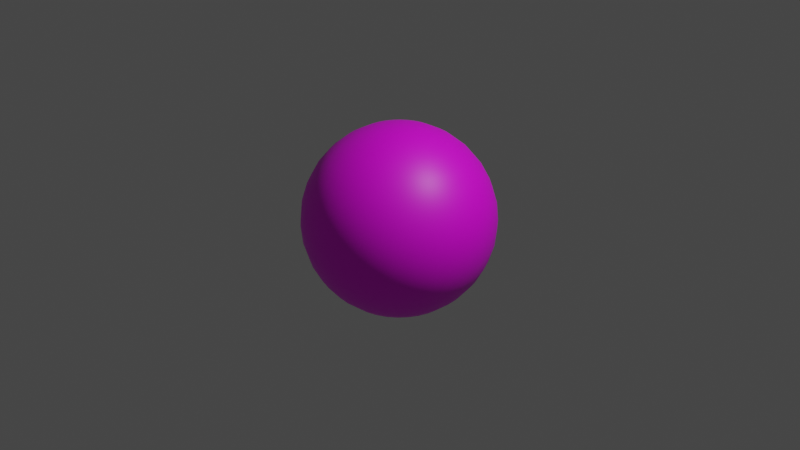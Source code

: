 # Source: PlayerAura.blend  (saved by Blender 3.5.10; exported with 4.5.12 LTS)
import bpy
from mathutils import Matrix  # noqa: F401  (used for matrix-valued properties, if any)

bpy.ops.wm.read_factory_settings(use_empty=True)
scene = bpy.context.scene
scene.name = 'Scene'

# ---- collections
col_collection = bpy.data.collections.new('Collection'); scene.collection.children.link(col_collection)

# ---- images (referenced by path relative to the original .blend; pixels are not part of the script)
import os
ASSET_DIR = os.environ.get("B2B_ASSET_DIR", "")  # directory of the original .blend (textures are referenced by path, not embedded)
HERE = os.path.dirname(os.path.abspath(__file__))  # packed textures are extracted next to this script under _unpacked/

def load_image(name, relpath, width, height, colorspace="sRGB"):
    """Load a texture the original file referenced (path relative to the .blend, or extracted next to this script)."""
    p = next((c for c in (os.path.join(HERE, relpath), os.path.join(ASSET_DIR, relpath)) if relpath and os.path.exists(c)), "")
    if p:
        img = bpy.data.images.load(p, check_existing=True)
        img.name = name
    else:  # same state as the original file: an image datablock whose file is absent (Cycles renders it pink)
        img = bpy.data.images.new(name, width, height)
        img.source = "FILE"
        img.filepath = "//" + (relpath or name)
    img.colorspace_settings.name = colorspace
    return img
img_auratexture = load_image('AuraTexture', 'AuraTexture.png', 1024, 1024, 'sRGB')

# ---- materials (node trees are filled in below, after node groups)
mat_x = bpy.data.materials.new('マテリアル')
mat_x.use_transparent_shadow = False

# ---- material node trees
mat_x.use_nodes = True; mat_x.node_tree.nodes.clear()
_N = mat_x.node_tree.nodes; _L = mat_x.node_tree.links
n0 = _N.new('ShaderNodeBsdfPrincipled'); n0.name = 'プリンシプルBSDF'; n0.location = (10, 300)
n0.distribution = 'GGX'
n0.subsurface_method = 'RANDOM_WALK_SKIN'
n0.inputs[3].default_value = 1.45
n0.inputs[27].default_value = (0.0, 0.0, 0.0, 1.0)
n0.inputs[28].default_value = 1.0
n1 = _N.new('ShaderNodeOutputMaterial'); n1.name = 'マテリアル出力'; n1.location = (300, 300)
n2 = _N.new('ShaderNodeTexImage'); n2.name = '画像テクスチャ'; n2.location = (-280, 275)
n2.image = img_auratexture
_L.new(n0.outputs[0], n1.inputs[0])
_L.new(n2.outputs[0], n0.inputs[0])
n1.is_active_output = True

# ---- world
world_world = bpy.data.worlds.new('World'); scene.world = world_world
world_world.use_nodes = True; world_world.node_tree.nodes.clear()
_N = world_world.node_tree.nodes; _L = world_world.node_tree.links
n0 = _N.new('ShaderNodeOutputWorld'); n0.name = 'World Output'; n0.location = (300, 300)
n1 = _N.new('ShaderNodeBackground'); n1.name = 'Background'; n1.location = (10, 300)
n1.inputs[0].default_value = (0.05088, 0.05088, 0.05088, 1.0)
_L.new(n1.outputs[0], n0.inputs[0])
n0.is_active_output = True
world_world.color = (0.05088, 0.05088, 0.05088)
world_world.use_sun_shadow = False
world_world.sun_shadow_jitter_overblur = 0.0

# ---- cameras
cam_camera = bpy.data.cameras.new('Camera')
cam_camera.clip_end = 100.0
cam_camera.ortho_scale = 7.314

# ---- lights
light_light = bpy.data.lights.new('Light', 'POINT')
light_light.transmission_factor = 0.0
light_light.energy = 1000.0
light_light.shadow_soft_size = 0.1
light_light.shadow_maximum_resolution = 0.006
light_light.use_absolute_resolution = True

# ---- meshes
me_x = bpy.data.meshes.new('球')
me_x.from_pydata([(0.0, 0.5556, 0.8315), (0.0, 0.8315, 0.5556), (0.0, 0.9808, 0.1951), (0.0, 1.0, 0.0), (0.0, 0.9808, -0.1951), (0.0, 0.8315, -0.5556), (0.03806, 0.1913, 0.9808), (0.07466, 0.3753, 0.9239), (0.1084, 0.5449, 0.8315), (0.1379, 0.6935, 0.7071), (0.1622, 0.8155, 0.5556), (0.1802, 0.9061, 0.3827), (0.1913, 0.9619, 0.1951), (0.1951, 0.9808, 0.0), (0.1913, 0.9619, -0.1951), (0.1802, 0.9061, -0.3827), (0.1622, 0.8155, -0.5556), (0.1379, 0.6935, -0.7071), (0.1084, 0.5449, -0.8315), (0.07466, 0.3753, -0.9239), (0.03806, 0.1913, -0.9808), (0.07466, 0.1802, 0.9808), (0.1464, 0.3536, 0.9239), (0.2126, 0.5133, 0.8315), (0.2706, 0.6533, 0.7071), (0.3182, 0.7682, 0.5556), (0.3536, 0.8536, 0.3827), (0.3753, 0.9061, 0.1951), (0.3827, 0.9239, 0.0), (0.3753, 0.9061, -0.1951), (0.3536, 0.8536, -0.3827), (0.3182, 0.7682, -0.5556), (0.2706, 0.6533, -0.7071), (0.2126, 0.5133, -0.8315), (0.1464, 0.3536, -0.9239), (0.07466, 0.1802, -0.9808), (0.1084, 0.1622, 0.9808), (0.2126, 0.3182, 0.9239), (0.3087, 0.4619, 0.8315), (0.3928, 0.5879, 0.7071), (0.4619, 0.6913, 0.5556), (0.5133, 0.7682, 0.3827), (0.5449, 0.8155, 0.1951), (0.5556, 0.8315, 0.0), (0.5449, 0.8155, -0.1951), (0.5133, 0.7682, -0.3827), (0.4619, 0.6913, -0.5556), (0.3928, 0.5879, -0.7071), (0.3087, 0.4619, -0.8315), (0.2126, 0.3182, -0.9239), (0.1084, 0.1622, -0.9808), (0.1379, 0.1379, 0.9808), (0.2706, 0.2706, 0.9239), (0.3928, 0.3928, 0.8315), (0.5, 0.5, 0.7071), (0.5879, 0.5879, 0.5556), (0.6533, 0.6533, 0.3827), (0.6935, 0.6935, 0.1951), (0.7071, 0.7071, 0.0), (0.6935, 0.6935, -0.1951), (0.6533, 0.6533, -0.3827), (0.5879, 0.5879, -0.5556), (0.5, 0.5, -0.7071), (0.3928, 0.3928, -0.8315), (0.2706, 0.2706, -0.9239), (0.1379, 0.1379, -0.9808), (0.1622, 0.1084, 0.9808), (0.3182, 0.2126, 0.9239), (0.4619, 0.3087, 0.8315), (0.5879, 0.3928, 0.7071), (0.6913, 0.4619, 0.5556), (0.7682, 0.5133, 0.3827), (0.8155, 0.5449, 0.1951), (0.8315, 0.5556, 0.0), (0.8155, 0.5449, -0.1951), (0.7682, 0.5133, -0.3827), (0.6913, 0.4619, -0.5556), (0.5879, 0.3928, -0.7071), (0.4619, 0.3087, -0.8315), (0.3182, 0.2126, -0.9239), (0.1622, 0.1084, -0.9808), (0.0, 0.0, 1.0), (0.1802, 0.07466, 0.9808), (0.3536, 0.1464, 0.9239), (0.5133, 0.2126, 0.8315), (0.6533, 0.2706, 0.7071), (0.7682, 0.3182, 0.5556), (0.8536, 0.3536, 0.3827), (0.9061, 0.3753, 0.1951), (0.9239, 0.3827, 0.0), (0.9061, 0.3753, -0.1951), (0.8536, 0.3536, -0.3827), (0.7682, 0.3182, -0.5556), (0.6533, 0.2706, -0.7071), (0.5133, 0.2126, -0.8315), (0.3536, 0.1464, -0.9239), (0.1802, 0.07466, -0.9808), (0.1913, 0.03806, 0.9808), (0.3753, 0.07466, 0.9239), (0.5449, 0.1084, 0.8315), (0.6935, 0.1379, 0.7071), (0.8155, 0.1622, 0.5556), (0.9061, 0.1802, 0.3827), (0.9619, 0.1913, 0.1951), (0.9808, 0.1951, 0.0), (0.9619, 0.1913, -0.1951), (0.9061, 0.1802, -0.3827), (0.8155, 0.1622, -0.5556), (0.6935, 0.1379, -0.7071), (0.5449, 0.1084, -0.8315), (0.3753, 0.07466, -0.9239), (0.1913, 0.03806, -0.9808), (0.1951, -1.118e-08, 0.9808), (0.3827, -2.235e-08, 0.9239), (0.5556, -5.215e-08, 0.8315), (0.7071, 1.49e-08, 0.7071), (0.8315, -8.941e-08, 0.5556), (0.9239, 4.47e-08, 0.3827), (0.9808, -8.941e-08, 0.1951), (1.0, -1.639e-07, 0.0), (0.9808, -8.941e-08, -0.1951), (0.9239, 4.47e-08, -0.3827), (0.8315, -8.941e-08, -0.5556), (0.7071, 1.49e-08, -0.7071), (0.5556, -5.215e-08, -0.8315), (0.3827, -2.235e-08, -0.9239), (0.1951, -1.118e-08, -0.9808), (0.1913, -0.03806, 0.9808), (0.3753, -0.07466, 0.9239), (0.5449, -0.1084, 0.8315), (0.6935, -0.1379, 0.7071), (0.8155, -0.1622, 0.5556), (0.9061, -0.1802, 0.3827), (0.9619, -0.1913, 0.1951), (0.9808, -0.1951, 0.0), (0.9619, -0.1913, -0.1951), (0.9061, -0.1802, -0.3827), (0.8155, -0.1622, -0.5556), (0.6935, -0.1379, -0.7071), (0.5449, -0.1084, -0.8315), (0.3753, -0.07466, -0.9239), (0.1913, -0.03806, -0.9808), (0.1802, -0.07466, 0.9808), (0.3536, -0.1464, 0.9239), (0.5133, -0.2126, 0.8315), (0.6533, -0.2706, 0.7071), (0.7682, -0.3182, 0.5556), (0.8536, -0.3536, 0.3827), (0.9061, -0.3753, 0.1951), (0.9239, -0.3827, 0.0), (0.9061, -0.3753, -0.1951), (0.8536, -0.3536, -0.3827), (0.7682, -0.3182, -0.5556), (0.6533, -0.2706, -0.7071), (0.5133, -0.2126, -0.8315), (0.3536, -0.1464, -0.9239), (0.1802, -0.07466, -0.9808), (0.1622, -0.1084, 0.9808), (0.3182, -0.2126, 0.9239), (0.4619, -0.3087, 0.8315), (0.5879, -0.3928, 0.7071), (0.6913, -0.4619, 0.5556), (0.7682, -0.5133, 0.3827), (0.8155, -0.5449, 0.1951), (0.8315, -0.5556, 0.0), (0.8155, -0.5449, -0.1951), (0.7682, -0.5133, -0.3827), (0.6913, -0.4619, -0.5556), (0.5879, -0.3928, -0.7071), (0.4619, -0.3087, -0.8315), (0.3182, -0.2126, -0.9239), (0.1622, -0.1084, -0.9808), (0.1379, -0.1379, 0.9808), (0.2706, -0.2706, 0.9239), (0.3928, -0.3928, 0.8315), (0.5, -0.5, 0.7071), (0.5879, -0.5879, 0.5556), (0.6533, -0.6533, 0.3827), (0.6935, -0.6935, 0.1951), (0.7071, -0.7071, 0.0), (0.6935, -0.6935, -0.1951), (0.6533, -0.6533, -0.3827), (0.5879, -0.5879, -0.5556), (0.5, -0.5, -0.7071), (0.3928, -0.3928, -0.8315), (0.2706, -0.2706, -0.9239), (0.1379, -0.1379, -0.9808), (0.1084, -0.1622, 0.9808), (0.2126, -0.3182, 0.9239), (0.3087, -0.4619, 0.8315), (0.3928, -0.5879, 0.7071), (0.4619, -0.6913, 0.5556), (0.5133, -0.7682, 0.3827), (0.5449, -0.8155, 0.1951), (0.5556, -0.8315, 0.0), (0.5449, -0.8155, -0.1951), (0.5133, -0.7682, -0.3827), (0.4619, -0.6913, -0.5556), (0.3928, -0.5879, -0.7071), (0.3087, -0.4619, -0.8315), (0.2126, -0.3182, -0.9239), (0.1084, -0.1622, -0.9808), (0.07466, -0.1802, 0.9808), (0.1464, -0.3536, 0.9239), (0.2126, -0.5133, 0.8315), (0.2706, -0.6533, 0.7071), (0.3182, -0.7682, 0.5556), (0.3536, -0.8536, 0.3827), (0.3753, -0.9061, 0.1951), (0.3827, -0.9239, 0.0), (0.3753, -0.9061, -0.1951), (0.3536, -0.8536, -0.3827), (0.3182, -0.7682, -0.5556), (0.2706, -0.6533, -0.7071), (0.2126, -0.5133, -0.8315), (0.1464, -0.3536, -0.9239), (0.07466, -0.1802, -0.9808), (0.03806, -0.1913, 0.9808), (0.07466, -0.3753, 0.9239), (0.1084, -0.5449, 0.8315), (0.1379, -0.6935, 0.7071), (0.1622, -0.8155, 0.5556), (0.1802, -0.9061, 0.3827), (0.1913, -0.9619, 0.1951), (0.1951, -0.9808, 0.0), (0.1913, -0.9619, -0.1951), (0.1802, -0.9061, -0.3827), (0.1622, -0.8155, -0.5556), (0.1379, -0.6935, -0.7071), (0.1084, -0.5449, -0.8315), (0.07466, -0.3753, -0.9239), (0.03806, -0.1913, -0.9808), (-7.451e-09, -0.1951, 0.9808), (-5.215e-08, -0.3827, 0.9239), (-9.686e-08, -0.5556, 0.8315), (-1.49e-08, -0.7071, 0.7071), (-1.043e-07, -0.8315, 0.5556), (2.98e-08, -0.9239, 0.3827), (-1.341e-07, -0.9808, 0.1951), (-3.278e-07, -1.0, 0.0), (-1.341e-07, -0.9808, -0.1951), (2.98e-08, -0.9239, -0.3827), (-1.043e-07, -0.8315, -0.5556), (-1.49e-08, -0.7071, -0.7071), (-9.686e-08, -0.5556, -0.8315), (-5.215e-08, -0.3827, -0.9239), (-7.451e-09, -0.1951, -0.9808), (-0.03806, -0.1913, 0.9808), (-0.07466, -0.3753, 0.9239), (-0.1084, -0.5449, 0.8315), (-0.1379, -0.6935, 0.7071), (-0.1622, -0.8155, 0.5556), (-0.1802, -0.9061, 0.3827), (-0.1913, -0.9619, 0.1951), (-0.1951, -0.9808, 0.0), (-0.1913, -0.9619, -0.1951), (-0.1802, -0.9061, -0.3827), (-0.1622, -0.8155, -0.5556), (-0.1379, -0.6935, -0.7071), (-0.1084, -0.5449, -0.8315), (-0.07466, -0.3753, -0.9239), (-0.03806, -0.1913, -0.9808), (-0.07466, -0.1802, 0.9808), (-0.1464, -0.3536, 0.9239), (-0.2126, -0.5133, 0.8315), (-0.2706, -0.6533, 0.7071), (-0.3182, -0.7682, 0.5556), (-0.3536, -0.8536, 0.3827), (-0.3753, -0.9061, 0.1951), (-0.3827, -0.9239, 0.0), (-0.3753, -0.9061, -0.1951), (-0.3536, -0.8536, -0.3827), (-0.3182, -0.7682, -0.5556), (-0.2706, -0.6533, -0.7071), (-0.2126, -0.5133, -0.8315), (-0.1464, -0.3536, -0.9239), (-0.07466, -0.1802, -0.9808), (-0.1084, -0.1622, 0.9808), (-0.2126, -0.3182, 0.9239), (-0.3087, -0.4619, 0.8315), (-0.3928, -0.5879, 0.7071), (-0.4619, -0.6913, 0.5556), (-0.5133, -0.7682, 0.3827), (-0.5449, -0.8155, 0.1951), (-0.5556, -0.8315, 0.0), (-0.5449, -0.8155, -0.1951), (-0.5133, -0.7682, -0.3827), (-0.4619, -0.6913, -0.5556), (-0.3928, -0.5879, -0.7071), (-0.3087, -0.4619, -0.8315), (-0.2126, -0.3182, -0.9239), (-0.1084, -0.1622, -0.9808), (-0.1379, -0.1379, 0.9808), (-0.2706, -0.2706, 0.9239), (-0.3928, -0.3928, 0.8315), (-0.5, -0.5, 0.7071), (-0.5879, -0.5879, 0.5556), (-0.6533, -0.6533, 0.3827), (-0.6935, -0.6935, 0.1951), (-0.7071, -0.7071, 0.0), (-0.6935, -0.6935, -0.1951), (-0.6533, -0.6533, -0.3827), (-0.5879, -0.5879, -0.5556), (-0.5, -0.5, -0.7071), (-0.3928, -0.3928, -0.8315), (-0.2706, -0.2706, -0.9239), (-0.1379, -0.1379, -0.9808), (0.0, 0.0, -1.0), (-0.1622, -0.1084, 0.9808), (-0.3182, -0.2126, 0.9239), (-0.4619, -0.3087, 0.8315), (-0.5879, -0.3928, 0.7071), (-0.6913, -0.4619, 0.5556), (-0.7682, -0.5133, 0.3827), (-0.8155, -0.5449, 0.1951), (-0.8315, -0.5556, 0.0), (-0.8155, -0.5449, -0.1951), (-0.7682, -0.5133, -0.3827), (-0.6913, -0.4619, -0.5556), (-0.5879, -0.3928, -0.7071), (-0.4619, -0.3087, -0.8315), (-0.3182, -0.2126, -0.9239), (-0.1622, -0.1084, -0.9808), (-0.1802, -0.07466, 0.9808), (-0.3536, -0.1464, 0.9239), (-0.5133, -0.2126, 0.8315), (-0.6533, -0.2706, 0.7071), (-0.7682, -0.3182, 0.5556), (-0.8536, -0.3536, 0.3827), (-0.9061, -0.3753, 0.1951), (-0.9239, -0.3827, 0.0), (-0.9061, -0.3753, -0.1951), (-0.8536, -0.3536, -0.3827), (-0.7682, -0.3182, -0.5556), (-0.6533, -0.2706, -0.7071), (-0.5133, -0.2126, -0.8315), (-0.3536, -0.1464, -0.9239), (-0.1802, -0.07466, -0.9808), (-0.1913, -0.03806, 0.9808), (-0.3753, -0.07466, 0.9239), (-0.5449, -0.1084, 0.8315), (-0.6935, -0.1379, 0.7071), (-0.8155, -0.1622, 0.5556), (-0.9061, -0.1802, 0.3827), (-0.9619, -0.1913, 0.1951), (-0.9808, -0.1951, 0.0), (-0.9619, -0.1913, -0.1951), (-0.9061, -0.1802, -0.3827), (-0.8155, -0.1622, -0.5556), (-0.6935, -0.1379, -0.7071), (-0.5449, -0.1084, -0.8315), (-0.3753, -0.07466, -0.9239), (-0.1913, -0.03806, -0.9808), (-0.1951, 1.863e-08, 0.9808), (-0.3827, 5.215e-08, 0.9239), (-0.5556, 1.49e-07, 0.8315), (-0.7071, 2.98e-08, 0.7071), (-0.8315, 1.639e-07, 0.5556), (-0.9239, 1.49e-08, 0.3827), (-0.9808, 2.682e-07, 0.1951), (-1.0, 4.47e-07, 0.0), (-0.9808, 2.682e-07, -0.1951), (-0.9239, 1.49e-08, -0.3827), (-0.8315, 1.639e-07, -0.5556), (-0.7071, 2.98e-08, -0.7071), (-0.5556, 1.49e-07, -0.8315), (-0.3827, 5.215e-08, -0.9239), (-0.1951, 1.863e-08, -0.9808), (-0.1913, 0.03806, 0.9808), (-0.3753, 0.07466, 0.9239), (-0.5449, 0.1084, 0.8315), (-0.6935, 0.1379, 0.7071), (-0.8155, 0.1622, 0.5556), (-0.9061, 0.1802, 0.3827), (-0.9619, 0.1913, 0.1951), (-0.9808, 0.1951, 0.0), (-0.9619, 0.1913, -0.1951), (-0.9061, 0.1802, -0.3827), (-0.8155, 0.1622, -0.5556), (-0.6935, 0.1379, -0.7071), (-0.5449, 0.1084, -0.8315), (-0.3753, 0.07466, -0.9239), (-0.1913, 0.03806, -0.9808), (-0.1802, 0.07466, 0.9808), (-0.3536, 0.1464, 0.9239), (-0.5133, 0.2126, 0.8315), (-0.6533, 0.2706, 0.7071), (-0.7682, 0.3182, 0.5556), (-0.8536, 0.3536, 0.3827), (-0.9061, 0.3753, 0.1951), (-0.9239, 0.3827, 0.0), (-0.9061, 0.3753, -0.1951), (-0.8536, 0.3536, -0.3827), (-0.7682, 0.3182, -0.5556), (-0.6533, 0.2706, -0.7071), (-0.5133, 0.2126, -0.8315), (-0.3536, 0.1464, -0.9239), (-0.1802, 0.07466, -0.9808), (-0.1622, 0.1084, 0.9808), (-0.3182, 0.2126, 0.9239), (-0.4619, 0.3087, 0.8315), (-0.5879, 0.3928, 0.7071), (-0.6913, 0.4619, 0.5556), (-0.7682, 0.5133, 0.3827), (-0.8155, 0.5449, 0.1951), (-0.8315, 0.5556, 0.0), (-0.8155, 0.5449, -0.1951), (-0.7682, 0.5133, -0.3827), (-0.6913, 0.4619, -0.5556), (-0.5879, 0.3928, -0.7071), (-0.4619, 0.3087, -0.8315), (-0.3182, 0.2126, -0.9239), (-0.1622, 0.1084, -0.9808), (-0.1379, 0.1379, 0.9808), (-0.2706, 0.2706, 0.9239), (-0.3928, 0.3928, 0.8315), (-0.5, 0.5, 0.7071), (-0.5879, 0.5879, 0.5556), (-0.6533, 0.6533, 0.3827), (-0.6935, 0.6935, 0.1951), (-0.7071, 0.7071, 0.0), (-0.6935, 0.6935, -0.1951), (-0.6533, 0.6533, -0.3827), (-0.5879, 0.5879, -0.5556), (-0.5, 0.5, -0.7071), (-0.3928, 0.3928, -0.8315), (-0.2706, 0.2706, -0.9239), (-0.1379, 0.1379, -0.9808), (-0.1084, 0.1622, 0.9808), (-0.2126, 0.3182, 0.9239), (-0.3087, 0.4619, 0.8315), (-0.3928, 0.5879, 0.7071), (-0.4619, 0.6913, 0.5556), (-0.5133, 0.7682, 0.3827), (-0.5449, 0.8155, 0.1951), (-0.5556, 0.8315, 0.0), (-0.5449, 0.8155, -0.1951), (-0.5133, 0.7682, -0.3827), (-0.4619, 0.6913, -0.5556), (-0.3928, 0.5879, -0.7071), (-0.3087, 0.4619, -0.8315), (-0.2126, 0.3182, -0.9239), (-0.1084, 0.1622, -0.9808), (-0.07466, 0.1802, 0.9808), (-0.1464, 0.3536, 0.9239), (-0.2126, 0.5133, 0.8315), (-0.2706, 0.6533, 0.7071), (-0.3182, 0.7682, 0.5556), (-0.3536, 0.8536, 0.3827), (-0.3753, 0.9061, 0.1951), (-0.3827, 0.9239, 0.0), (-0.3753, 0.9061, -0.1951), (-0.3536, 0.8536, -0.3827), (-0.3182, 0.7682, -0.5556), (-0.2706, 0.6533, -0.7071), (-0.2126, 0.5133, -0.8315), (-0.1464, 0.3536, -0.9239), (-0.07466, 0.1802, -0.9808), (-0.03806, 0.1913, 0.9808), (-0.07466, 0.3753, 0.9239), (-0.1084, 0.5449, 0.8315), (-0.1379, 0.6935, 0.7071), (-0.1622, 0.8155, 0.5556), (-0.1802, 0.9061, 0.3827), (-0.1913, 0.9619, 0.1951), (-0.1951, 0.9808, 0.0), (-0.1913, 0.9619, -0.1951), (-0.1802, 0.9061, -0.3827), (-0.1622, 0.8155, -0.5556), (-0.1379, 0.6935, -0.7071), (-0.1084, 0.5449, -0.8315), (-0.07466, 0.3753, -0.9239), (-0.03806, 0.1913, -0.9808), (1.49e-08, 0.1951, 0.9808), (6.706e-08, 0.3827, 0.9239), (8.941e-08, 0.7071, 0.7071), (5.96e-08, 0.9239, 0.3827), (5.96e-08, 0.9239, -0.3827), (8.941e-08, 0.7071, -0.7071), (2.161e-07, 0.5556, -0.8315), (6.706e-08, 0.3827, -0.9239), (1.49e-08, 0.1951, -0.9808)], [], [(481, 480, 19, 20), (3, 2, 12, 13), (473, 81, 6), (307, 481, 20), (4, 3, 13, 14), (474, 473, 6, 7), (477, 4, 14, 15), (0, 474, 7, 8), (5, 477, 15, 16), (475, 0, 8, 9), (478, 5, 16, 17), (1, 475, 9, 10), (479, 478, 17, 18), (476, 1, 10, 11), (480, 479, 18, 19), (2, 476, 11, 12), (19, 18, 33, 34), (12, 11, 26, 27), (20, 19, 34, 35), (13, 12, 27, 28), (6, 81, 21), (307, 20, 35), (14, 13, 28, 29), (7, 6, 21, 22), (15, 14, 29, 30), (8, 7, 22, 23), (16, 15, 30, 31), (9, 8, 23, 24), (17, 16, 31, 32), (10, 9, 24, 25), (18, 17, 32, 33), (11, 10, 25, 26), (23, 22, 37, 38), (31, 30, 45, 46), (24, 23, 38, 39), (32, 31, 46, 47), (25, 24, 39, 40), (33, 32, 47, 48), (26, 25, 40, 41), (34, 33, 48, 49), (27, 26, 41, 42), (35, 34, 49, 50), (28, 27, 42, 43), (21, 81, 36), (307, 35, 50), (29, 28, 43, 44), (22, 21, 36, 37), (30, 29, 44, 45), (42, 41, 56, 57), (50, 49, 64, 65), (43, 42, 57, 58), (36, 81, 51), (307, 50, 65), (44, 43, 58, 59), (37, 36, 51, 52), (45, 44, 59, 60), (38, 37, 52, 53), (46, 45, 60, 61), (39, 38, 53, 54), (47, 46, 61, 62), (40, 39, 54, 55), (48, 47, 62, 63), (41, 40, 55, 56), (49, 48, 63, 64), (61, 60, 75, 76), (54, 53, 68, 69), (62, 61, 76, 77), (55, 54, 69, 70), (63, 62, 77, 78), (56, 55, 70, 71), (64, 63, 78, 79), (57, 56, 71, 72), (65, 64, 79, 80), (58, 57, 72, 73), (51, 81, 66), (307, 65, 80), (59, 58, 73, 74), (52, 51, 66, 67), (60, 59, 74, 75), (53, 52, 67, 68), (80, 79, 95, 96), (73, 72, 88, 89), (66, 81, 82), (307, 80, 96), (74, 73, 89, 90), (67, 66, 82, 83), (75, 74, 90, 91), (68, 67, 83, 84), (76, 75, 91, 92), (69, 68, 84, 85), (77, 76, 92, 93), (70, 69, 85, 86), (78, 77, 93, 94), (71, 70, 86, 87), (79, 78, 94, 95), (72, 71, 87, 88), (93, 92, 107, 108), (86, 85, 100, 101), (94, 93, 108, 109), (87, 86, 101, 102), (95, 94, 109, 110), (88, 87, 102, 103), (96, 95, 110, 111), (89, 88, 103, 104), (82, 81, 97), (307, 96, 111), (90, 89, 104, 105), (83, 82, 97, 98), (91, 90, 105, 106), (84, 83, 98, 99), (92, 91, 106, 107), (85, 84, 99, 100), (97, 81, 112), (307, 111, 126), (105, 104, 119, 120), (98, 97, 112, 113), (106, 105, 120, 121), (99, 98, 113, 114), (107, 106, 121, 122), (100, 99, 114, 115), (108, 107, 122, 123), (101, 100, 115, 116), (109, 108, 123, 124), (102, 101, 116, 117), (110, 109, 124, 125), (103, 102, 117, 118), (111, 110, 125, 126), (104, 103, 118, 119), (116, 115, 130, 131), (124, 123, 138, 139), (117, 116, 131, 132), (125, 124, 139, 140), (118, 117, 132, 133), (126, 125, 140, 141), (119, 118, 133, 134), (112, 81, 127), (307, 126, 141), (120, 119, 134, 135), (113, 112, 127, 128), (121, 120, 135, 136), (114, 113, 128, 129), (122, 121, 136, 137), (115, 114, 129, 130), (123, 122, 137, 138), (135, 134, 149, 150), (128, 127, 142, 143), (136, 135, 150, 151), (129, 128, 143, 144), (137, 136, 151, 152), (130, 129, 144, 145), (138, 137, 152, 153), (131, 130, 145, 146), (139, 138, 153, 154), (132, 131, 146, 147), (140, 139, 154, 155), (133, 132, 147, 148), (141, 140, 155, 156), (134, 133, 148, 149), (127, 81, 142), (307, 141, 156), (154, 153, 168, 169), (147, 146, 161, 162), (155, 154, 169, 170), (148, 147, 162, 163), (156, 155, 170, 171), (149, 148, 163, 164), (142, 81, 157), (307, 156, 171), (150, 149, 164, 165), (143, 142, 157, 158), (151, 150, 165, 166), (144, 143, 158, 159), (152, 151, 166, 167), (145, 144, 159, 160), (153, 152, 167, 168), (146, 145, 160, 161), (158, 157, 172, 173), (166, 165, 180, 181), (159, 158, 173, 174), (167, 166, 181, 182), (160, 159, 174, 175), (168, 167, 182, 183), (161, 160, 175, 176), (169, 168, 183, 184), (162, 161, 176, 177), (170, 169, 184, 185), (163, 162, 177, 178), (171, 170, 185, 186), (164, 163, 178, 179), (157, 81, 172), (307, 171, 186), (165, 164, 179, 180), (177, 176, 191, 192), (185, 184, 199, 200), (178, 177, 192, 193), (186, 185, 200, 201), (179, 178, 193, 194), (172, 81, 187), (307, 186, 201), (180, 179, 194, 195), (173, 172, 187, 188), (181, 180, 195, 196), (174, 173, 188, 189), (182, 181, 196, 197), (175, 174, 189, 190), (183, 182, 197, 198), (176, 175, 190, 191), (184, 183, 198, 199), (196, 195, 210, 211), (189, 188, 203, 204), (197, 196, 211, 212), (190, 189, 204, 205), (198, 197, 212, 213), (191, 190, 205, 206), (199, 198, 213, 214), (192, 191, 206, 207), (200, 199, 214, 215), (193, 192, 207, 208), (201, 200, 215, 216), (194, 193, 208, 209), (187, 81, 202), (307, 201, 216), (195, 194, 209, 210), (188, 187, 202, 203), (215, 214, 229, 230), (208, 207, 222, 223), (216, 215, 230, 231), (209, 208, 223, 224), (202, 81, 217), (307, 216, 231), (210, 209, 224, 225), (203, 202, 217, 218), (211, 210, 225, 226), (204, 203, 218, 219), (212, 211, 226, 227), (205, 204, 219, 220), (213, 212, 227, 228), (206, 205, 220, 221), (214, 213, 228, 229), (207, 206, 221, 222), (227, 226, 241, 242), (220, 219, 234, 235), (228, 227, 242, 243), (221, 220, 235, 236), (229, 228, 243, 244), (222, 221, 236, 237), (230, 229, 244, 245), (223, 222, 237, 238), (231, 230, 245, 246), (224, 223, 238, 239), (217, 81, 232), (307, 231, 246), (225, 224, 239, 240), (218, 217, 232, 233), (226, 225, 240, 241), (219, 218, 233, 234), (246, 245, 260, 261), (239, 238, 253, 254), (232, 81, 247), (307, 246, 261), (240, 239, 254, 255), (233, 232, 247, 248), (241, 240, 255, 256), (234, 233, 248, 249), (242, 241, 256, 257), (235, 234, 249, 250), (243, 242, 257, 258), (236, 235, 250, 251), (244, 243, 258, 259), (237, 236, 251, 252), (245, 244, 259, 260), (238, 237, 252, 253), (250, 249, 264, 265), (258, 257, 272, 273), (251, 250, 265, 266), (259, 258, 273, 274), (252, 251, 266, 267), (260, 259, 274, 275), (253, 252, 267, 268), (261, 260, 275, 276), (254, 253, 268, 269), (247, 81, 262), (307, 261, 276), (255, 254, 269, 270), (248, 247, 262, 263), (256, 255, 270, 271), (249, 248, 263, 264), (257, 256, 271, 272), (269, 268, 283, 284), (262, 81, 277), (307, 276, 291), (270, 269, 284, 285), (263, 262, 277, 278), (271, 270, 285, 286), (264, 263, 278, 279), (272, 271, 286, 287), (265, 264, 279, 280), (273, 272, 287, 288), (266, 265, 280, 281), (274, 273, 288, 289), (267, 266, 281, 282), (275, 274, 289, 290), (268, 267, 282, 283), (276, 275, 290, 291), (288, 287, 302, 303), (281, 280, 295, 296), (289, 288, 303, 304), (282, 281, 296, 297), (290, 289, 304, 305), (283, 282, 297, 298), (291, 290, 305, 306), (284, 283, 298, 299), (277, 81, 292), (307, 291, 306), (285, 284, 299, 300), (278, 277, 292, 293), (286, 285, 300, 301), (279, 278, 293, 294), (287, 286, 301, 302), (280, 279, 294, 295), (292, 81, 308), (307, 306, 322), (300, 299, 315, 316), (293, 292, 308, 309), (301, 300, 316, 317), (294, 293, 309, 310), (302, 301, 317, 318), (295, 294, 310, 311), (303, 302, 318, 319), (296, 295, 311, 312), (304, 303, 319, 320), (297, 296, 312, 313), (305, 304, 320, 321), (298, 297, 313, 314), (306, 305, 321, 322), (299, 298, 314, 315), (312, 311, 326, 327), (320, 319, 334, 335), (313, 312, 327, 328), (321, 320, 335, 336), (314, 313, 328, 329), (322, 321, 336, 337), (315, 314, 329, 330), (308, 81, 323), (307, 322, 337), (316, 315, 330, 331), (309, 308, 323, 324), (317, 316, 331, 332), (310, 309, 324, 325), (318, 317, 332, 333), (311, 310, 325, 326), (319, 318, 333, 334), (331, 330, 345, 346), (324, 323, 338, 339), (332, 331, 346, 347), (325, 324, 339, 340), (333, 332, 347, 348), (326, 325, 340, 341), (334, 333, 348, 349), (327, 326, 341, 342), (335, 334, 349, 350), (328, 327, 342, 343), (336, 335, 350, 351), (329, 328, 343, 344), (337, 336, 351, 352), (330, 329, 344, 345), (323, 81, 338), (307, 337, 352), (350, 349, 364, 365), (343, 342, 357, 358), (351, 350, 365, 366), (344, 343, 358, 359), (352, 351, 366, 367), (345, 344, 359, 360), (338, 81, 353), (307, 352, 367), (346, 345, 360, 361), (339, 338, 353, 354), (347, 346, 361, 362), (340, 339, 354, 355), (348, 347, 362, 363), (341, 340, 355, 356), (349, 348, 363, 364), (342, 341, 356, 357), (362, 361, 376, 377), (355, 354, 369, 370), (363, 362, 377, 378), (356, 355, 370, 371), (364, 363, 378, 379), (357, 356, 371, 372), (365, 364, 379, 380), (358, 357, 372, 373), (366, 365, 380, 381), (359, 358, 373, 374), (367, 366, 381, 382), (360, 359, 374, 375), (353, 81, 368), (307, 367, 382), (361, 360, 375, 376), (354, 353, 368, 369), (381, 380, 395, 396), (374, 373, 388, 389), (382, 381, 396, 397), (375, 374, 389, 390), (368, 81, 383), (307, 382, 397), (376, 375, 390, 391), (369, 368, 383, 384), (377, 376, 391, 392), (370, 369, 384, 385), (378, 377, 392, 393), (371, 370, 385, 386), (379, 378, 393, 394), (372, 371, 386, 387), (380, 379, 394, 395), (373, 372, 387, 388), (385, 384, 399, 400), (393, 392, 407, 408), (386, 385, 400, 401), (394, 393, 408, 409), (387, 386, 401, 402), (395, 394, 409, 410), (388, 387, 402, 403), (396, 395, 410, 411), (389, 388, 403, 404), (397, 396, 411, 412), (390, 389, 404, 405), (383, 81, 398), (307, 397, 412), (391, 390, 405, 406), (384, 383, 398, 399), (392, 391, 406, 407), (404, 403, 418, 419), (412, 411, 426, 427), (405, 404, 419, 420), (398, 81, 413), (307, 412, 427), (406, 405, 420, 421), (399, 398, 413, 414), (407, 406, 421, 422), (400, 399, 414, 415), (408, 407, 422, 423), (401, 400, 415, 416), (409, 408, 423, 424), (402, 401, 416, 417), (410, 409, 424, 425), (403, 402, 417, 418), (411, 410, 425, 426), (423, 422, 437, 438), (416, 415, 430, 431), (424, 423, 438, 439), (417, 416, 431, 432), (425, 424, 439, 440), (418, 417, 432, 433), (426, 425, 440, 441), (419, 418, 433, 434), (427, 426, 441, 442), (420, 419, 434, 435), (413, 81, 428), (307, 427, 442), (421, 420, 435, 436), (414, 413, 428, 429), (422, 421, 436, 437), (415, 414, 429, 430), (442, 441, 456, 457), (435, 434, 449, 450), (428, 81, 443), (307, 442, 457), (436, 435, 450, 451), (429, 428, 443, 444), (437, 436, 451, 452), (430, 429, 444, 445), (438, 437, 452, 453), (431, 430, 445, 446), (439, 438, 453, 454), (432, 431, 446, 447), (440, 439, 454, 455), (433, 432, 447, 448), (441, 440, 455, 456), (434, 433, 448, 449), (446, 445, 460, 461), (454, 453, 468, 469), (447, 446, 461, 462), (455, 454, 469, 470), (448, 447, 462, 463), (456, 455, 470, 471), (449, 448, 463, 464), (457, 456, 471, 472), (450, 449, 464, 465), (443, 81, 458), (307, 457, 472), (451, 450, 465, 466), (444, 443, 458, 459), (452, 451, 466, 467), (445, 444, 459, 460), (453, 452, 467, 468), (465, 464, 2, 3), (458, 81, 473), (307, 472, 481), (466, 465, 3, 4), (459, 458, 473, 474), (467, 466, 4, 477), (460, 459, 474, 0), (468, 467, 477, 5), (461, 460, 0, 475), (469, 468, 5, 478), (462, 461, 475, 1), (470, 469, 478, 479), (463, 462, 1, 476), (471, 470, 479, 480), (464, 463, 476, 2), (472, 471, 480, 481)])
me_x.polygons.foreach_set('use_smooth', [True] * 512)
_uv = me_x.uv_layers.new(name='UVマップ')
_uv.uv.foreach_set('vector', [0.4784, 0.5788, 0.4408, 0.5945, 0.4343, 0.5793, 0.475, 0.5711, 0.5921, 0.1986, 0.59, 0.2422, 0.5472, 0.2422, 0.5485, 0.1986, 0.2317, 0.4868, 0.2243, 0.5304, 0.2234, 0.486, 0.5174, 0.5599, 0.4784, 0.5788, 0.475, 0.5711, 0.5918, 0.1541, 0.5921, 0.1986, 0.5485, 0.1986, 0.5489, 0.1541, 0.2365, 0.4447, 0.2317, 0.4868, 0.2234, 0.486, 0.2202, 0.443, 0.5889, 0.1104, 0.5918, 0.1541, 0.5489, 0.1541, 0.5486, 0.1104, 0.2384, 0.4056, 0.2365, 0.4447, 0.2202, 0.443, 0.2148, 0.4032, 0.5836, 0.06924, 0.5889, 0.1104, 0.5486, 0.1104, 0.5473, 0.06924, 0.2373, 0.3711, 0.2384, 0.4056, 0.2148, 0.4032, 0.2072, 0.368, 0.5762, 0.03212, 0.5836, 0.06924, 0.5473, 0.06924, 0.5453, 0.03212, 0.5786, 0.3201, 0.5697, 0.3514, 0.5389, 0.3514, 0.5423, 0.3201, 0.5668, 0.0004988, 0.5762, 0.03212, 0.5453, 0.03212, 0.5426, 0.0004988, 0.5854, 0.2833, 0.5786, 0.3201, 0.5423, 0.3201, 0.5451, 0.2833, 0.4408, 0.5945, 0.4062, 0.6064, 0.3967, 0.5845, 0.4343, 0.5793, 0.59, 0.2422, 0.5854, 0.2833, 0.5451, 0.2833, 0.5472, 0.2422, 0.4343, 0.5793, 0.3967, 0.5845, 0.3919, 0.5612, 0.431, 0.5633, 0.5472, 0.2422, 0.5451, 0.2833, 0.504, 0.2824, 0.5035, 0.2413, 0.475, 0.5711, 0.4343, 0.5793, 0.431, 0.5633, 0.4733, 0.5629, 0.5485, 0.1986, 0.5472, 0.2422, 0.5035, 0.2413, 0.504, 0.1977, 0.2234, 0.486, 0.2243, 0.5304, 0.2151, 0.4868, 0.5174, 0.5599, 0.475, 0.5711, 0.4733, 0.5629, 0.5489, 0.1541, 0.5485, 0.1986, 0.504, 0.1977, 0.5053, 0.1532, 0.2202, 0.443, 0.2234, 0.486, 0.2151, 0.4868, 0.2039, 0.4447, 0.5486, 0.1104, 0.5489, 0.1541, 0.5053, 0.1532, 0.5075, 0.1096, 0.2148, 0.4032, 0.2202, 0.443, 0.2039, 0.4447, 0.1911, 0.4056, 0.5473, 0.06924, 0.5486, 0.1104, 0.5075, 0.1096, 0.5103, 0.06849, 0.2072, 0.368, 0.2148, 0.4032, 0.1911, 0.4056, 0.1771, 0.3711, 0.5453, 0.03212, 0.5473, 0.06924, 0.5103, 0.06849, 0.5139, 0.03148, 0.5423, 0.3201, 0.5389, 0.3514, 0.5074, 0.3508, 0.5053, 0.3194, 0.5426, 0.0004988, 0.5453, 0.03212, 0.5139, 0.03148, 0.5179, 1.353e-08, 0.5451, 0.2833, 0.5423, 0.3201, 0.5053, 0.3194, 0.504, 0.2824, 0.1911, 0.4056, 0.2039, 0.4447, 0.1882, 0.4496, 0.1683, 0.4128, 0.5103, 0.06849, 0.5075, 0.1096, 0.4672, 0.108, 0.4741, 0.06703, 0.1771, 0.3711, 0.1911, 0.4056, 0.1683, 0.4128, 0.1481, 0.3802, 0.5139, 0.03148, 0.5103, 0.06849, 0.4741, 0.06703, 0.483, 0.03024, 0.5053, 0.3194, 0.5074, 0.3508, 0.4766, 0.3496, 0.469, 0.3179, 0.3919, 0.5612, 0.3577, 0.5566, 0.3577, 0.5263, 0.3919, 0.5374, 0.504, 0.2824, 0.5053, 0.3194, 0.469, 0.3179, 0.4637, 0.2808, 0.431, 0.5633, 0.3919, 0.5612, 0.3919, 0.5374, 0.431, 0.5469, 0.5035, 0.2413, 0.504, 0.2824, 0.4637, 0.2808, 0.4607, 0.2396, 0.4733, 0.5629, 0.431, 0.5633, 0.431, 0.5469, 0.4733, 0.5545, 0.504, 0.1977, 0.5035, 0.2413, 0.4607, 0.2396, 0.4604, 0.196, 0.2151, 0.4868, 0.2243, 0.5304, 0.2071, 0.4893, 0.5174, 0.5599, 0.4733, 0.5629, 0.4733, 0.5545, 0.5053, 0.1532, 0.504, 0.1977, 0.4604, 0.196, 0.4625, 0.1515, 0.2039, 0.4447, 0.2151, 0.4868, 0.2071, 0.4893, 0.1882, 0.4496, 0.5075, 0.1096, 0.5053, 0.1532, 0.4625, 0.1515, 0.4672, 0.108, 0.4607, 0.2396, 0.4637, 0.2808, 0.4257, 0.2784, 0.4205, 0.2371, 0.4733, 0.5545, 0.431, 0.5469, 0.4343, 0.5309, 0.475, 0.5464, 0.4604, 0.196, 0.4607, 0.2396, 0.4205, 0.2371, 0.4193, 0.1934, 0.2071, 0.4893, 0.2243, 0.5304, 0.1997, 0.4934, 0.5174, 0.5599, 0.4733, 0.5545, 0.475, 0.5464, 0.4625, 0.1515, 0.4604, 0.196, 0.4193, 0.1934, 0.4222, 0.149, 0.1882, 0.4496, 0.2071, 0.4893, 0.1997, 0.4934, 0.1737, 0.4576, 0.4672, 0.108, 0.4625, 0.1515, 0.4222, 0.149, 0.4292, 0.1056, 0.1683, 0.4128, 0.1882, 0.4496, 0.1737, 0.4576, 0.1472, 0.4244, 0.4741, 0.06703, 0.4672, 0.108, 0.4292, 0.1056, 0.4399, 0.0649, 0.1481, 0.3802, 0.1683, 0.4128, 0.1472, 0.4244, 0.1213, 0.395, 0.483, 0.03024, 0.4741, 0.06703, 0.4399, 0.0649, 0.454, 0.02843, 0.1284, 0.3531, 0.1481, 0.3802, 0.1213, 0.395, 0.09692, 0.3705, 0.3919, 0.5374, 0.3577, 0.5263, 0.3638, 0.4967, 0.3967, 0.5141, 0.4637, 0.2808, 0.469, 0.3179, 0.4349, 0.3158, 0.4257, 0.2784, 0.431, 0.5469, 0.3919, 0.5374, 0.3967, 0.5141, 0.4343, 0.5309, 0.4399, 0.0649, 0.4292, 0.1056, 0.3951, 0.1026, 0.4092, 0.0622, 0.1213, 0.395, 0.1472, 0.4244, 0.1287, 0.4401, 0.09777, 0.4149, 0.454, 0.02843, 0.4399, 0.0649, 0.4092, 0.0622, 0.4278, 0.02613, 0.09692, 0.3705, 0.1213, 0.395, 0.09777, 0.4149, 0.06924, 0.394, 0.3967, 0.5141, 0.3638, 0.4967, 0.3758, 0.4688, 0.4062, 0.4922, 0.4257, 0.2784, 0.4349, 0.3158, 0.4041, 0.3131, 0.3916, 0.2754, 0.4343, 0.5309, 0.3967, 0.5141, 0.4062, 0.4922, 0.4408, 0.5158, 0.4205, 0.2371, 0.4257, 0.2784, 0.3916, 0.2754, 0.3842, 0.2339, 0.475, 0.5464, 0.4343, 0.5309, 0.4408, 0.5158, 0.4784, 0.5387, 0.4193, 0.1934, 0.4205, 0.2371, 0.3842, 0.2339, 0.3823, 0.1902, 0.1997, 0.4934, 0.2243, 0.5304, 0.1932, 0.4989, 0.5174, 0.5599, 0.475, 0.5464, 0.4784, 0.5387, 0.4222, 0.149, 0.4193, 0.1934, 0.3823, 0.1902, 0.386, 0.1458, 0.1737, 0.4576, 0.1997, 0.4934, 0.1932, 0.4989, 0.161, 0.4684, 0.4292, 0.1056, 0.4222, 0.149, 0.386, 0.1458, 0.3951, 0.1026, 0.1472, 0.4244, 0.1737, 0.4576, 0.161, 0.4684, 0.1287, 0.4401, 0.4784, 0.5387, 0.4408, 0.5158, 0.4503, 0.5022, 0.4832, 0.5317, 0.3823, 0.1902, 0.3842, 0.2339, 0.3534, 0.2302, 0.3509, 0.1863, 0.1932, 0.4989, 0.2243, 0.5304, 0.1879, 0.5056, 0.5174, 0.5599, 0.4784, 0.5387, 0.4832, 0.5317, 0.386, 0.1458, 0.3823, 0.1902, 0.3509, 0.1863, 0.3552, 0.1421, 0.161, 0.4684, 0.1932, 0.4989, 0.1879, 0.5056, 0.1505, 0.4816, 0.3951, 0.1026, 0.386, 0.1458, 0.3552, 0.1421, 0.3661, 0.09908, 0.1287, 0.4401, 0.161, 0.4684, 0.1505, 0.4816, 0.1135, 0.4592, 0.4092, 0.0622, 0.3951, 0.1026, 0.3661, 0.09908, 0.3831, 0.05902, 0.09777, 0.4149, 0.1287, 0.4401, 0.1135, 0.4592, 0.07838, 0.4392, 0.3758, 0.4688, 0.3509, 0.4464, 0.3715, 0.4169, 0.3933, 0.4436, 0.06924, 0.394, 0.09777, 0.4149, 0.07838, 0.4392, 0.04644, 0.4226, 0.4062, 0.4922, 0.3758, 0.4688, 0.3933, 0.4436, 0.4199, 0.4724, 0.04426, 0.378, 0.06924, 0.394, 0.04644, 0.4226, 0.01893, 0.4098, 0.4408, 0.5158, 0.4062, 0.4922, 0.4199, 0.4724, 0.4503, 0.5022, 0.3842, 0.2339, 0.3916, 0.2754, 0.3626, 0.2719, 0.3534, 0.2302, 0.3933, 0.4436, 0.3715, 0.4169, 0.3977, 0.3917, 0.4156, 0.4222, 0.04644, 0.4226, 0.07838, 0.4392, 0.0639, 0.467, 0.02941, 0.4552, 0.4199, 0.4724, 0.3933, 0.4436, 0.4156, 0.4222, 0.4374, 0.4556, 0.01893, 0.4098, 0.04644, 0.4226, 0.02941, 0.4552, 0.0, 0.446, 0.4503, 0.5022, 0.4199, 0.4724, 0.4374, 0.4556, 0.4623, 0.4906, 0.878, 0.003815, 0.9211, 0.01423, 0.9178, 0.04327, 0.8746, 0.03464, 0.4832, 0.5317, 0.4503, 0.5022, 0.4623, 0.4906, 0.4893, 0.5258, 0.8337, 0.0, 0.878, 0.003815, 0.8746, 0.03464, 0.8302, 0.03143, 0.1879, 0.5056, 0.2243, 0.5304, 0.1839, 0.5133, 0.5174, 0.5599, 0.4832, 0.5317, 0.4893, 0.5258, 0.7899, 0.002934, 0.8337, 0.0, 0.8302, 0.03143, 0.7864, 0.03376, 0.1505, 0.4816, 0.1879, 0.5056, 0.1839, 0.5133, 0.1427, 0.4966, 0.7482, 0.0125, 0.7899, 0.002934, 0.7864, 0.03376, 0.745, 0.04155, 0.1135, 0.4592, 0.1505, 0.4816, 0.1427, 0.4966, 0.1021, 0.481, 0.3715, 0.4169, 0.3553, 0.3932, 0.3844, 0.3652, 0.3977, 0.3917, 0.07838, 0.4392, 0.1135, 0.4592, 0.1021, 0.481, 0.0639, 0.467, 0.1839, 0.5133, 0.2243, 0.5304, 0.1814, 0.5216, 0.5174, 0.5599, 0.4893, 0.5258, 0.4965, 0.5212, 0.7864, 0.03376, 0.8302, 0.03143, 0.8273, 0.06841, 0.7836, 0.07003, 0.1427, 0.4966, 0.1839, 0.5133, 0.1814, 0.5216, 0.1378, 0.5129, 0.745, 0.04155, 0.7864, 0.03376, 0.7836, 0.07003, 0.7423, 0.07571, 0.1021, 0.481, 0.1427, 0.4966, 0.1378, 0.5129, 0.09504, 0.5046, 0.7075, 0.05448, 0.745, 0.04155, 0.7423, 0.07571, 0.7051, 0.08522, 0.0639, 0.467, 0.1021, 0.481, 0.09504, 0.5046, 0.05487, 0.4971, 0.4156, 0.4222, 0.3977, 0.3917, 0.4284, 0.372, 0.4417, 0.4055, 0.02941, 0.4552, 0.0639, 0.467, 0.05487, 0.4971, 0.01879, 0.4906, 0.4374, 0.4556, 0.4156, 0.4222, 0.4417, 0.4055, 0.458, 0.4424, 0.9178, 0.04327, 0.9584, 0.05699, 0.956, 0.08773, 0.9152, 0.07743, 0.4623, 0.4906, 0.4374, 0.4556, 0.458, 0.4424, 0.4765, 0.4815, 0.8746, 0.03464, 0.9178, 0.04327, 0.9152, 0.07743, 0.8717, 0.07091, 0.4893, 0.5258, 0.4623, 0.4906, 0.4765, 0.4815, 0.4965, 0.5212, 0.8302, 0.03143, 0.8746, 0.03464, 0.8717, 0.07091, 0.8273, 0.06841, 0.01879, 0.4906, 0.05487, 0.4971, 0.05164, 0.5284, 0.015, 0.5274, 0.458, 0.4424, 0.4417, 0.4055, 0.4708, 0.3939, 0.4808, 0.4334, 0.9152, 0.07743, 0.956, 0.08773, 0.9542, 0.1219, 0.9132, 0.1154, 0.4765, 0.4815, 0.458, 0.4424, 0.4808, 0.4334, 0.4922, 0.4753, 0.8717, 0.07091, 0.9152, 0.07743, 0.9132, 0.1154, 0.8696, 0.1112, 0.4965, 0.5212, 0.4765, 0.4815, 0.4922, 0.4753, 0.5046, 0.518, 0.8273, 0.06841, 0.8717, 0.07091, 0.8696, 0.1112, 0.8252, 0.1095, 0.1814, 0.5216, 0.2243, 0.5304, 0.1805, 0.5302, 0.5174, 0.5599, 0.4965, 0.5212, 0.5046, 0.518, 0.7836, 0.07003, 0.8273, 0.06841, 0.8252, 0.1095, 0.7815, 0.1103, 0.1378, 0.5129, 0.1814, 0.5216, 0.1805, 0.5302, 0.136, 0.5298, 0.7423, 0.07571, 0.7836, 0.07003, 0.7815, 0.1103, 0.7404, 0.1137, 0.09504, 0.5046, 0.1378, 0.5129, 0.136, 0.5298, 0.0925, 0.5292, 0.7051, 0.08522, 0.7423, 0.07571, 0.7404, 0.1137, 0.7033, 0.1194, 0.05487, 0.4971, 0.09504, 0.5046, 0.0925, 0.5292, 0.05164, 0.5284, 0.4417, 0.4055, 0.4284, 0.372, 0.4626, 0.3584, 0.4708, 0.3939, 0.7815, 0.1103, 0.8252, 0.1095, 0.8238, 0.1531, 0.7802, 0.1531, 0.136, 0.5298, 0.1805, 0.5302, 0.1813, 0.5388, 0.1375, 0.5468, 0.7404, 0.1137, 0.7815, 0.1103, 0.7802, 0.1531, 0.7392, 0.154, 0.0925, 0.5292, 0.136, 0.5298, 0.1375, 0.5468, 0.09463, 0.5538, 0.7033, 0.1194, 0.7404, 0.1137, 0.7392, 0.154, 0.7022, 0.1557, 0.05164, 0.5284, 0.0925, 0.5292, 0.09463, 0.5538, 0.05434, 0.5597, 0.4708, 0.3939, 0.4626, 0.3584, 0.4989, 0.3514, 0.5017, 0.388, 0.9542, 0.1219, 0.9911, 0.1305, 0.9902, 0.1613, 0.9531, 0.1582, 0.4808, 0.4334, 0.4708, 0.3939, 0.5017, 0.388, 0.505, 0.4287, 0.9132, 0.1154, 0.9542, 0.1219, 0.9531, 0.1582, 0.912, 0.1557, 0.4922, 0.4753, 0.4808, 0.4334, 0.505, 0.4287, 0.5089, 0.4721, 0.8696, 0.1112, 0.9132, 0.1154, 0.912, 0.1557, 0.8683, 0.154, 0.5046, 0.518, 0.4922, 0.4753, 0.5089, 0.4721, 0.5131, 0.5164, 0.8252, 0.1095, 0.8696, 0.1112, 0.8683, 0.154, 0.8238, 0.1531, 0.1805, 0.5302, 0.2243, 0.5304, 0.1813, 0.5388, 0.5174, 0.5599, 0.5046, 0.518, 0.5131, 0.5164, 0.505, 0.4287, 0.5017, 0.388, 0.5331, 0.388, 0.5298, 0.4287, 0.912, 0.1557, 0.9531, 0.1582, 0.9528, 0.1952, 0.9116, 0.1968, 0.5089, 0.4721, 0.505, 0.4287, 0.5298, 0.4287, 0.5259, 0.4721, 0.8683, 0.154, 0.912, 0.1557, 0.9116, 0.1968, 0.8679, 0.1977, 0.5131, 0.5164, 0.5089, 0.4721, 0.5259, 0.4721, 0.5218, 0.5164, 0.8238, 0.1531, 0.8683, 0.154, 0.8679, 0.1977, 0.8234, 0.1976, 0.1813, 0.5388, 0.2243, 0.5304, 0.1836, 0.5471, 0.5174, 0.5599, 0.5131, 0.5164, 0.5218, 0.5164, 0.7802, 0.1531, 0.8238, 0.1531, 0.8234, 0.1976, 0.7798, 0.1968, 0.1375, 0.5468, 0.1813, 0.5388, 0.1836, 0.5471, 0.1421, 0.5631, 0.7392, 0.154, 0.7802, 0.1531, 0.7798, 0.1968, 0.7387, 0.1951, 0.09463, 0.5538, 0.1375, 0.5468, 0.1421, 0.5631, 0.1013, 0.5774, 0.7022, 0.1557, 0.7392, 0.154, 0.7387, 0.1951, 0.7018, 0.1927, 0.05434, 0.5597, 0.09463, 0.5538, 0.1013, 0.5774, 0.06287, 0.5898, 0.5017, 0.388, 0.4989, 0.3514, 0.5359, 0.3514, 0.5331, 0.388, 0.9531, 0.1582, 0.9902, 0.1613, 0.9899, 0.1928, 0.9528, 0.1952, 0.1421, 0.5631, 0.1836, 0.5471, 0.1875, 0.5548, 0.1497, 0.5781, 0.7387, 0.1951, 0.7798, 0.1968, 0.7802, 0.2396, 0.7392, 0.2354, 0.1013, 0.5774, 0.1421, 0.5631, 0.1497, 0.5781, 0.1123, 0.5993, 0.7018, 0.1927, 0.7387, 0.1951, 0.7392, 0.2354, 0.7022, 0.229, 0.06287, 0.5898, 0.1013, 0.5774, 0.1123, 0.5993, 0.07689, 0.6175, 0.5331, 0.388, 0.5359, 0.3514, 0.5722, 0.3584, 0.564, 0.3939, 0.9528, 0.1952, 0.9899, 0.1928, 0.9902, 0.2237, 0.9531, 0.2315, 0.5298, 0.4287, 0.5331, 0.388, 0.564, 0.3939, 0.554, 0.4334, 0.9116, 0.1968, 0.9528, 0.1952, 0.9531, 0.2315, 0.912, 0.2372, 0.5259, 0.4721, 0.5298, 0.4287, 0.554, 0.4334, 0.5426, 0.4753, 0.8679, 0.1977, 0.9116, 0.1968, 0.912, 0.2372, 0.8683, 0.2405, 0.5218, 0.5164, 0.5259, 0.4721, 0.5426, 0.4753, 0.5303, 0.518, 0.8234, 0.1976, 0.8679, 0.1977, 0.8683, 0.2405, 0.8238, 0.2413, 0.1836, 0.5471, 0.2243, 0.5304, 0.1875, 0.5548, 0.5174, 0.5599, 0.5218, 0.5164, 0.5303, 0.518, 0.7798, 0.1968, 0.8234, 0.1976, 0.8238, 0.2413, 0.7802, 0.2396, 0.912, 0.2372, 0.9531, 0.2315, 0.9542, 0.2657, 0.9132, 0.2752, 0.5426, 0.4753, 0.554, 0.4334, 0.5769, 0.4424, 0.5584, 0.4815, 0.8683, 0.2405, 0.912, 0.2372, 0.9132, 0.2752, 0.8696, 0.2808, 0.5303, 0.518, 0.5426, 0.4753, 0.5584, 0.4815, 0.5383, 0.5212, 0.8238, 0.2413, 0.8683, 0.2405, 0.8696, 0.2808, 0.8252, 0.2824, 0.1875, 0.5548, 0.2243, 0.5304, 0.1927, 0.5615, 0.5174, 0.5599, 0.5303, 0.518, 0.5383, 0.5212, 0.7802, 0.2396, 0.8238, 0.2413, 0.8252, 0.2824, 0.7815, 0.2799, 0.1497, 0.5781, 0.1875, 0.5548, 0.1927, 0.5615, 0.16, 0.5912, 0.7392, 0.2354, 0.7802, 0.2396, 0.7815, 0.2799, 0.7404, 0.2734, 0.1123, 0.5993, 0.1497, 0.5781, 0.16, 0.5912, 0.1273, 0.6184, 0.7022, 0.229, 0.7392, 0.2354, 0.7404, 0.2734, 0.7033, 0.2632, 0.07689, 0.6175, 0.1123, 0.5993, 0.1273, 0.6184, 0.09587, 0.6419, 0.564, 0.3939, 0.5722, 0.3584, 0.6064, 0.372, 0.5931, 0.4055, 0.9531, 0.2315, 0.9902, 0.2237, 0.9911, 0.2527, 0.9542, 0.2657, 0.554, 0.4334, 0.564, 0.3939, 0.5931, 0.4055, 0.5769, 0.4424, 0.7404, 0.2734, 0.7815, 0.2799, 0.7836, 0.3162, 0.7423, 0.3076, 0.1273, 0.6184, 0.16, 0.5912, 0.1725, 0.602, 0.1455, 0.634, 0.7033, 0.2632, 0.7404, 0.2734, 0.7423, 0.3076, 0.7051, 0.294, 0.09587, 0.6419, 0.1273, 0.6184, 0.1455, 0.634, 0.1191, 0.6618, 0.5931, 0.4055, 0.6064, 0.372, 0.6372, 0.3917, 0.6192, 0.4222, 0.06701, 0.6608, 0.09587, 0.6419, 0.1191, 0.6618, 0.0943, 0.6843, 0.5769, 0.4424, 0.5931, 0.4055, 0.6192, 0.4222, 0.5974, 0.4556, 0.9132, 0.2752, 0.9542, 0.2657, 0.956, 0.2965, 0.9152, 0.3094, 0.5584, 0.4815, 0.5769, 0.4424, 0.5974, 0.4556, 0.5725, 0.4906, 0.8696, 0.2808, 0.9132, 0.2752, 0.9152, 0.3094, 0.8717, 0.3171, 0.5383, 0.5212, 0.5584, 0.4815, 0.5725, 0.4906, 0.5455, 0.5258, 0.8252, 0.2824, 0.8696, 0.2808, 0.8717, 0.3171, 0.8273, 0.3194, 0.1927, 0.5615, 0.2243, 0.5304, 0.1991, 0.567, 0.5174, 0.5599, 0.5383, 0.5212, 0.5455, 0.5258, 0.7815, 0.2799, 0.8252, 0.2824, 0.8273, 0.3194, 0.7836, 0.3162, 0.16, 0.5912, 0.1927, 0.5615, 0.1991, 0.567, 0.1725, 0.602, 0.5725, 0.4906, 0.5974, 0.4556, 0.6149, 0.4724, 0.5846, 0.5022, 0.6866, 0.5013, 0.6948, 0.458, 0.729, 0.4603, 0.7229, 0.5038, 0.5455, 0.5258, 0.5725, 0.4906, 0.5846, 0.5022, 0.5516, 0.5317, 0.6839, 0.5457, 0.6866, 0.5013, 0.7229, 0.5038, 0.7209, 0.5482, 0.1991, 0.567, 0.2243, 0.5304, 0.2064, 0.5711, 0.5174, 0.5599, 0.5455, 0.5258, 0.5516, 0.5317, 0.6866, 0.5895, 0.6839, 0.5457, 0.7209, 0.5482, 0.7229, 0.5919, 0.1725, 0.602, 0.1991, 0.567, 0.2064, 0.5711, 0.1869, 0.6101, 0.6948, 0.6308, 0.6866, 0.5895, 0.7229, 0.5919, 0.729, 0.6331, 0.1455, 0.634, 0.1725, 0.602, 0.1869, 0.6101, 0.1663, 0.6457, 0.7081, 0.6682, 0.6948, 0.6308, 0.729, 0.6331, 0.7389, 0.6703, 0.1191, 0.6618, 0.1455, 0.634, 0.1663, 0.6457, 0.1456, 0.6767, 0.6192, 0.4222, 0.6372, 0.3917, 0.6633, 0.4169, 0.6415, 0.4436, 0.7081, 0.4173, 0.7261, 0.3808, 0.7522, 0.3826, 0.7389, 0.4194, 0.5974, 0.4556, 0.6192, 0.4222, 0.6415, 0.4436, 0.6149, 0.4724, 0.6948, 0.458, 0.7081, 0.4173, 0.7389, 0.4194, 0.729, 0.4603, 0.7389, 0.6703, 0.729, 0.6331, 0.767, 0.6347, 0.7731, 0.6717, 0.1456, 0.6767, 0.1663, 0.6457, 0.189, 0.6529, 0.1745, 0.6858, 0.6415, 0.4436, 0.6633, 0.4169, 0.6839, 0.4464, 0.659, 0.4688, 0.7389, 0.4194, 0.7522, 0.3826, 0.7813, 0.3838, 0.7731, 0.4208, 0.6149, 0.4724, 0.6415, 0.4436, 0.659, 0.4688, 0.6286, 0.4922, 0.729, 0.4603, 0.7389, 0.4194, 0.7731, 0.4208, 0.767, 0.4619, 0.5846, 0.5022, 0.6149, 0.4724, 0.6286, 0.4922, 0.594, 0.5158, 0.7229, 0.5038, 0.729, 0.4603, 0.767, 0.4619, 0.7633, 0.5055, 0.5516, 0.5317, 0.5846, 0.5022, 0.594, 0.5158, 0.5565, 0.5387, 0.7209, 0.5482, 0.7229, 0.5038, 0.7633, 0.5055, 0.762, 0.55, 0.2064, 0.5711, 0.2243, 0.5304, 0.2144, 0.5736, 0.5174, 0.5599, 0.5516, 0.5317, 0.5565, 0.5387, 0.7229, 0.5919, 0.7209, 0.5482, 0.762, 0.55, 0.7633, 0.5936, 0.1869, 0.6101, 0.2064, 0.5711, 0.2144, 0.5736, 0.2025, 0.615, 0.729, 0.6331, 0.7229, 0.5919, 0.7633, 0.5936, 0.767, 0.6347, 0.1663, 0.6457, 0.1869, 0.6101, 0.2025, 0.615, 0.189, 0.6529, 0.5565, 0.5387, 0.594, 0.5158, 0.6005, 0.5309, 0.5598, 0.5464, 0.762, 0.55, 0.7633, 0.5055, 0.8061, 0.5064, 0.8056, 0.5509, 0.2144, 0.5736, 0.2243, 0.5304, 0.2227, 0.5745, 0.5174, 0.5599, 0.5565, 0.5387, 0.5598, 0.5464, 0.7633, 0.5936, 0.762, 0.55, 0.8056, 0.5509, 0.8061, 0.5945, 0.2025, 0.615, 0.2144, 0.5736, 0.2227, 0.5745, 0.2188, 0.6167, 0.767, 0.6347, 0.7633, 0.5936, 0.8061, 0.5945, 0.8073, 0.6355, 0.189, 0.6529, 0.2025, 0.615, 0.2188, 0.6167, 0.2127, 0.6553, 0.7731, 0.6717, 0.767, 0.6347, 0.8073, 0.6355, 0.8094, 0.6725, 0.1745, 0.6858, 0.189, 0.6529, 0.2127, 0.6553, 0.2046, 0.6889, 0.7813, 0.7032, 0.7731, 0.6717, 0.8094, 0.6725, 0.8122, 0.7038, 0.7731, 0.4208, 0.7813, 0.3838, 0.8122, 0.3844, 0.8094, 0.4215, 0.6286, 0.4922, 0.659, 0.4688, 0.671, 0.4967, 0.6381, 0.5141, 0.767, 0.4619, 0.7731, 0.4208, 0.8094, 0.4215, 0.8073, 0.4627, 0.594, 0.5158, 0.6286, 0.4922, 0.6381, 0.5141, 0.6005, 0.5309, 0.7633, 0.5055, 0.767, 0.4619, 0.8073, 0.4627, 0.8061, 0.5064, 0.8122, 0.3844, 0.8155, 0.3529, 0.8403, 0.3529, 0.8436, 0.3844, 0.8122, 0.7038, 0.8094, 0.6725, 0.8464, 0.6725, 0.8436, 0.7038, 0.8094, 0.4215, 0.8122, 0.3844, 0.8436, 0.3844, 0.8464, 0.4215, 0.6381, 0.5141, 0.671, 0.4967, 0.6772, 0.5263, 0.6429, 0.5374, 0.8073, 0.4627, 0.8094, 0.4215, 0.8464, 0.4215, 0.8484, 0.4627, 0.6005, 0.5309, 0.6381, 0.5141, 0.6429, 0.5374, 0.6039, 0.5469, 0.8061, 0.5064, 0.8073, 0.4627, 0.8484, 0.4627, 0.8497, 0.5064, 0.5598, 0.5464, 0.6005, 0.5309, 0.6039, 0.5469, 0.5615, 0.5545, 0.8056, 0.5509, 0.8061, 0.5064, 0.8497, 0.5064, 0.8501, 0.5509, 0.2227, 0.5745, 0.2243, 0.5304, 0.231, 0.5737, 0.5174, 0.5599, 0.5598, 0.5464, 0.5615, 0.5545, 0.8061, 0.5945, 0.8056, 0.5509, 0.8501, 0.5509, 0.8497, 0.5945, 0.2188, 0.6167, 0.2227, 0.5745, 0.231, 0.5737, 0.2351, 0.615, 0.8073, 0.6355, 0.8061, 0.5945, 0.8497, 0.5945, 0.8484, 0.6355, 0.2127, 0.6553, 0.2188, 0.6167, 0.2351, 0.615, 0.2363, 0.6529, 0.8094, 0.6725, 0.8073, 0.6355, 0.8484, 0.6355, 0.8464, 0.6725, 0.8501, 0.5509, 0.8497, 0.5064, 0.8925, 0.5055, 0.8938, 0.55, 0.231, 0.5737, 0.2243, 0.5304, 0.239, 0.5711, 0.5174, 0.5599, 0.5615, 0.5545, 0.5615, 0.5629, 0.8497, 0.5945, 0.8501, 0.5509, 0.8938, 0.55, 0.8925, 0.5936, 0.2351, 0.615, 0.231, 0.5737, 0.239, 0.5711, 0.2508, 0.6101, 0.8484, 0.6355, 0.8497, 0.5945, 0.8925, 0.5936, 0.8888, 0.6347, 0.2363, 0.6529, 0.2351, 0.615, 0.2508, 0.6101, 0.2591, 0.6458, 0.8464, 0.6725, 0.8484, 0.6355, 0.8888, 0.6347, 0.8827, 0.6717, 0.8436, 0.3844, 0.8403, 0.3529, 0.8645, 0.3524, 0.8745, 0.3838, 0.8436, 0.7038, 0.8464, 0.6725, 0.8827, 0.6717, 0.8745, 0.7032, 0.8464, 0.4215, 0.8436, 0.3844, 0.8745, 0.3838, 0.8827, 0.4208, 0.6429, 0.5374, 0.6772, 0.5263, 0.6772, 0.5566, 0.6429, 0.5612, 0.8484, 0.4627, 0.8464, 0.4215, 0.8827, 0.4208, 0.8888, 0.4619, 0.6039, 0.5469, 0.6429, 0.5374, 0.6429, 0.5612, 0.6039, 0.5633, 0.8497, 0.5064, 0.8484, 0.4627, 0.8888, 0.4619, 0.8925, 0.5055, 0.5615, 0.5545, 0.6039, 0.5469, 0.6039, 0.5633, 0.5615, 0.5629, 0.8745, 0.7032, 0.8827, 0.6717, 0.9169, 0.6703, 0.9036, 0.702, 0.8827, 0.4208, 0.8745, 0.3838, 0.9036, 0.3826, 0.9169, 0.4194, 0.6429, 0.5612, 0.6772, 0.5566, 0.671, 0.5862, 0.6381, 0.5845, 0.8888, 0.4619, 0.8827, 0.4208, 0.9169, 0.4194, 0.9268, 0.4603, 0.6039, 0.5633, 0.6429, 0.5612, 0.6381, 0.5845, 0.6005, 0.5793, 0.8925, 0.5055, 0.8888, 0.4619, 0.9268, 0.4603, 0.9328, 0.5038, 0.5615, 0.5629, 0.6039, 0.5633, 0.6005, 0.5793, 0.5598, 0.5711, 0.8938, 0.55, 0.8925, 0.5055, 0.9328, 0.5038, 0.9349, 0.5482, 0.239, 0.5711, 0.2243, 0.5304, 0.2464, 0.567, 0.5174, 0.5599, 0.5615, 0.5629, 0.5598, 0.5711, 0.8925, 0.5936, 0.8938, 0.55, 0.9349, 0.5482, 0.9328, 0.5919, 0.2508, 0.6101, 0.239, 0.5711, 0.2464, 0.567, 0.2653, 0.6021, 0.8888, 0.6347, 0.8925, 0.5936, 0.9328, 0.5919, 0.9268, 0.6331, 0.2591, 0.6458, 0.2508, 0.6101, 0.2653, 0.6021, 0.2802, 0.6341, 0.8827, 0.6717, 0.8888, 0.6347, 0.9268, 0.6331, 0.9169, 0.6703, 0.8745, 0.3838, 0.8645, 0.3524, 0.8873, 0.3514, 0.9036, 0.3826, 0.2464, 0.567, 0.2243, 0.5304, 0.2529, 0.5615, 0.5174, 0.5599, 0.5598, 0.5711, 0.5565, 0.5788, 0.9328, 0.5919, 0.9349, 0.5482, 0.9719, 0.5457, 0.9691, 0.5895, 0.2653, 0.6021, 0.2464, 0.567, 0.2529, 0.5615, 0.278, 0.5913, 0.9268, 0.6331, 0.9328, 0.5919, 0.9691, 0.5895, 0.9609, 0.6308, 0.2802, 0.6341, 0.2653, 0.6021, 0.278, 0.5913, 0.2987, 0.6184, 0.9169, 0.6703, 0.9268, 0.6331, 0.9609, 0.6308, 0.9476, 0.6682, 0.2905, 0.6619, 0.2802, 0.6341, 0.2987, 0.6184, 0.314, 0.642, 0.9036, 0.702, 0.9169, 0.6703, 0.9476, 0.6682, 0.9297, 0.7002, 0.9169, 0.4194, 0.9036, 0.3826, 0.9297, 0.3808, 0.9476, 0.4173, 0.6381, 0.5845, 0.671, 0.5862, 0.659, 0.6141, 0.6286, 0.6064, 0.9268, 0.4603, 0.9169, 0.4194, 0.9476, 0.4173, 0.9609, 0.458, 0.6005, 0.5793, 0.6381, 0.5845, 0.6286, 0.6064, 0.594, 0.5945, 0.9328, 0.5038, 0.9268, 0.4603, 0.9609, 0.458, 0.9691, 0.5013, 0.5598, 0.5711, 0.6005, 0.5793, 0.594, 0.5945, 0.5565, 0.5788, 0.9349, 0.5482, 0.9328, 0.5038, 0.9691, 0.5013, 0.9719, 0.5457, 0.9476, 0.4173, 0.9297, 0.3808, 0.952, 0.3786, 0.9738, 0.4146, 0.6286, 0.6064, 0.659, 0.6141, 0.6415, 0.6393, 0.6149, 0.6261, 0.9609, 0.458, 0.9476, 0.4173, 0.9738, 0.4146, 0.99, 0.455, 0.594, 0.5945, 0.6286, 0.6064, 0.6149, 0.6261, 0.5846, 0.6081, 0.9691, 0.5013, 0.9609, 0.458, 0.99, 0.455, 1.0, 0.4982, 0.5565, 0.5788, 0.594, 0.5945, 0.5846, 0.6081, 0.5516, 0.5857, 0.3509, 0.1597, 0.348, 0.2041, 0.3171, 0.2012, 0.3194, 0.1568, 0.2529, 0.5615, 0.2243, 0.5304, 0.2583, 0.5548, 0.5174, 0.5599, 0.5565, 0.5788, 0.5516, 0.5857, 0.3471, 0.1159, 0.3509, 0.1597, 0.3194, 0.1568, 0.3162, 0.1131, 0.278, 0.5913, 0.2529, 0.5615, 0.2583, 0.5548, 0.2885, 0.5781, 0.9609, 0.6308, 0.9691, 0.5895, 1.0, 0.5863, 0.99, 0.6279, 0.2987, 0.6184, 0.278, 0.5913, 0.2885, 0.5781, 0.3139, 0.5994, 0.9476, 0.6682, 0.9609, 0.6308, 0.99, 0.6279, 0.9738, 0.6656, 0.314, 0.642, 0.2987, 0.6184, 0.3139, 0.5994, 0.3334, 0.6177, 0.659, 0.6141, 0.6839, 0.6174, 0.6633, 0.6469, 0.6415, 0.6393, 0.3162, 0.1131, 0.3194, 0.1568, 0.2824, 0.1547, 0.2799, 0.111, 0.2885, 0.5781, 0.2583, 0.5548, 0.2623, 0.5472, 0.2964, 0.5631, 0.3076, 0.07185, 0.3162, 0.1131, 0.2799, 0.111, 0.2734, 0.06988, 0.3139, 0.5994, 0.2885, 0.5781, 0.2964, 0.5631, 0.3253, 0.5776, 0.294, 0.03459, 0.3076, 0.07185, 0.2734, 0.06988, 0.2632, 0.03281, 0.2789, 0.3221, 0.2574, 0.3531, 0.2368, 0.3519, 0.2527, 0.3206, 0.2757, 0.002758, 0.294, 0.03459, 0.2632, 0.03281, 0.2495, 0.001246, 0.2965, 0.2855, 0.2789, 0.3221, 0.2527, 0.3206, 0.2657, 0.2837, 0.6149, 0.6261, 0.6415, 0.6393, 0.6192, 0.6606, 0.5974, 0.6429, 0.3094, 0.2447, 0.2965, 0.2855, 0.2657, 0.2837, 0.2752, 0.2427, 0.5846, 0.6081, 0.6149, 0.6261, 0.5974, 0.6429, 0.5725, 0.6196, 0.3171, 0.2012, 0.3094, 0.2447, 0.2752, 0.2427, 0.2808, 0.1991, 0.5516, 0.5857, 0.5846, 0.6081, 0.5725, 0.6196, 0.5455, 0.5916, 0.3194, 0.1568, 0.3171, 0.2012, 0.2808, 0.1991, 0.2824, 0.1547, 0.2583, 0.5548, 0.2243, 0.5304, 0.2623, 0.5472, 0.5174, 0.5599, 0.5516, 0.5857, 0.5455, 0.5916, 0.5974, 0.6429, 0.6192, 0.6606, 0.5931, 0.6774, 0.5769, 0.6561, 0.2752, 0.2427, 0.2657, 0.2837, 0.2315, 0.2826, 0.2372, 0.2415, 0.5725, 0.6196, 0.5974, 0.6429, 0.5769, 0.6561, 0.5584, 0.6287, 0.2808, 0.1991, 0.2752, 0.2427, 0.2372, 0.2415, 0.2405, 0.1978, 0.5455, 0.5916, 0.5725, 0.6196, 0.5584, 0.6287, 0.5383, 0.5962, 0.2824, 0.1547, 0.2808, 0.1991, 0.2405, 0.1978, 0.2413, 0.1534, 0.2623, 0.5472, 0.2243, 0.5304, 0.2647, 0.5389, 0.5174, 0.5599, 0.5455, 0.5916, 0.5383, 0.5962, 0.2799, 0.111, 0.2824, 0.1547, 0.2413, 0.1534, 0.2396, 0.1097, 0.2964, 0.5631, 0.2623, 0.5472, 0.2647, 0.5389, 0.3012, 0.5468, 0.2734, 0.06988, 0.2799, 0.111, 0.2396, 0.1097, 0.2354, 0.06866, 0.3253, 0.5776, 0.2964, 0.5631, 0.3012, 0.5468, 0.3324, 0.5539, 0.2632, 0.03281, 0.2734, 0.06988, 0.2354, 0.06866, 0.229, 0.03171, 0.2527, 0.3206, 0.2368, 0.3519, 0.214, 0.3512, 0.2237, 0.3197, 0.2495, 0.001246, 0.2632, 0.03281, 0.229, 0.03171, 0.2205, 0.0003144, 0.2657, 0.2837, 0.2527, 0.3206, 0.2237, 0.3197, 0.2315, 0.2826, 0.2354, 0.06866, 0.2396, 0.1097, 0.1968, 0.1093, 0.1951, 0.06825, 0.3324, 0.5539, 0.3012, 0.5468, 0.303, 0.5299, 0.3349, 0.5293, 0.229, 0.03171, 0.2354, 0.06866, 0.1951, 0.06825, 0.1927, 0.03134, 0.2237, 0.3197, 0.214, 0.3512, 0.1897, 0.351, 0.1928, 0.3194, 0.2205, 0.0003144, 0.229, 0.03171, 0.1927, 0.03134, 0.1896, 0.0, 0.2315, 0.2826, 0.2237, 0.3197, 0.1928, 0.3194, 0.1952, 0.2823, 0.5769, 0.6561, 0.5931, 0.6774, 0.564, 0.689, 0.554, 0.6652, 0.2372, 0.2415, 0.2315, 0.2826, 0.1952, 0.2823, 0.1968, 0.2411, 0.5584, 0.6287, 0.5769, 0.6561, 0.554, 0.6652, 0.5426, 0.635, 0.2405, 0.1978, 0.2372, 0.2415, 0.1968, 0.2411, 0.1977, 0.1974, 0.5383, 0.5962, 0.5584, 0.6287, 0.5426, 0.635, 0.5303, 0.5994, 0.2413, 0.1534, 0.2405, 0.1978, 0.1977, 0.1974, 0.1976, 0.1529, 0.2647, 0.5389, 0.2243, 0.5304, 0.2656, 0.5302, 0.5174, 0.5599, 0.5383, 0.5962, 0.5303, 0.5994, 0.2396, 0.1097, 0.2413, 0.1534, 0.1976, 0.1529, 0.1968, 0.1093, 0.3012, 0.5468, 0.2647, 0.5389, 0.2656, 0.5302, 0.303, 0.5299, 0.5426, 0.635, 0.554, 0.6652, 0.5298, 0.6699, 0.5259, 0.6382, 0.1977, 0.1974, 0.1968, 0.2411, 0.1557, 0.2415, 0.154, 0.1978, 0.5303, 0.5994, 0.5426, 0.635, 0.5259, 0.6382, 0.5218, 0.601, 0.1976, 0.1529, 0.1977, 0.1974, 0.154, 0.1978, 0.1531, 0.1534, 0.2656, 0.5302, 0.2243, 0.5304, 0.2649, 0.5216, 0.5174, 0.5599, 0.5303, 0.5994, 0.5218, 0.601, 0.1968, 0.1093, 0.1976, 0.1529, 0.1531, 0.1534, 0.1531, 0.1097, 0.303, 0.5299, 0.2656, 0.5302, 0.2649, 0.5216, 0.3015, 0.513, 0.1951, 0.06825, 0.1968, 0.1093, 0.1531, 0.1097, 0.154, 0.06866, 0.3349, 0.5293, 0.303, 0.5299, 0.3015, 0.513, 0.3328, 0.5047, 0.1927, 0.03134, 0.1951, 0.06825, 0.154, 0.06866, 0.1557, 0.03171, 0.1928, 0.3194, 0.1897, 0.351, 0.165, 0.3512, 0.1613, 0.3197, 0.1896, 0.0, 0.1927, 0.03134, 0.1557, 0.03171, 0.1581, 0.0003144, 0.1952, 0.2823, 0.1928, 0.3194, 0.1613, 0.3197, 0.1582, 0.2826, 0.554, 0.6652, 0.564, 0.689, 0.5331, 0.6949, 0.5298, 0.6699, 0.1968, 0.2411, 0.1952, 0.2823, 0.1582, 0.2826, 0.1557, 0.2415, 0.3328, 0.5047, 0.3015, 0.513, 0.2969, 0.4967, 0.3261, 0.4811, 0.1557, 0.03171, 0.154, 0.06866, 0.1137, 0.06988, 0.1194, 0.03281, 0.1613, 0.3197, 0.165, 0.3512, 0.1408, 0.3519, 0.1305, 0.3206, 0.1581, 0.0003144, 0.1557, 0.03171, 0.1194, 0.03281, 0.1273, 0.001246, 0.1582, 0.2826, 0.1613, 0.3197, 0.1305, 0.3206, 0.1219, 0.2837, 0.5298, 0.6699, 0.5331, 0.6949, 0.5017, 0.6949, 0.505, 0.6699, 0.1557, 0.2415, 0.1582, 0.2826, 0.1219, 0.2837, 0.1154, 0.2427, 0.5259, 0.6382, 0.5298, 0.6699, 0.505, 0.6699, 0.5089, 0.6382, 0.154, 0.1978, 0.1557, 0.2415, 0.1154, 0.2427, 0.1112, 0.1991, 0.5218, 0.601, 0.5259, 0.6382, 0.5089, 0.6382, 0.5131, 0.601, 0.1531, 0.1534, 0.154, 0.1978, 0.1112, 0.1991, 0.1095, 0.1547, 0.2649, 0.5216, 0.2243, 0.5304, 0.2625, 0.5133, 0.5174, 0.5599, 0.5218, 0.601, 0.5131, 0.601, 0.1531, 0.1097, 0.1531, 0.1534, 0.1095, 0.1547, 0.1103, 0.111, 0.3015, 0.513, 0.2649, 0.5216, 0.2625, 0.5133, 0.2969, 0.4967, 0.154, 0.06866, 0.1531, 0.1097, 0.1103, 0.111, 0.1137, 0.06988, 0.1112, 0.1991, 0.1154, 0.2427, 0.07743, 0.2447, 0.07091, 0.2012, 0.5131, 0.601, 0.5089, 0.6382, 0.4922, 0.635, 0.5046, 0.5994, 0.1095, 0.1547, 0.1112, 0.1991, 0.07091, 0.2012, 0.06841, 0.1568, 0.2625, 0.5133, 0.2243, 0.5304, 0.2587, 0.5056, 0.5174, 0.5599, 0.5131, 0.601, 0.5046, 0.5994, 0.1103, 0.111, 0.1095, 0.1547, 0.06841, 0.1568, 0.07003, 0.1131, 0.2969, 0.4967, 0.2625, 0.5133, 0.2587, 0.5056, 0.2893, 0.4816, 0.1137, 0.06988, 0.1103, 0.111, 0.07003, 0.1131, 0.07571, 0.07185, 0.3261, 0.4811, 0.2969, 0.4967, 0.2893, 0.4816, 0.3151, 0.4593, 0.1194, 0.03281, 0.1137, 0.06988, 0.07571, 0.07185, 0.08522, 0.03459, 0.1305, 0.3206, 0.1408, 0.3519, 0.1179, 0.3531, 0.1014, 0.3221, 0.1273, 0.001246, 0.1194, 0.03281, 0.08522, 0.03459, 0.09821, 0.002758, 0.1219, 0.2837, 0.1305, 0.3206, 0.1014, 0.3221, 0.08773, 0.2855, 0.505, 0.6699, 0.5017, 0.6949, 0.4708, 0.689, 0.4808, 0.6652, 0.1154, 0.2427, 0.1219, 0.2837, 0.08773, 0.2855, 0.07743, 0.2447, 0.5089, 0.6382, 0.505, 0.6699, 0.4808, 0.6652, 0.4922, 0.635, 0.08522, 0.03459, 0.07571, 0.07185, 0.04155, 0.07451, 0.05448, 0.03698, 0.3349, 0.4394, 0.3151, 0.4593, 0.3001, 0.4402, 0.3159, 0.4151, 0.09821, 0.002758, 0.08522, 0.03459, 0.05448, 0.03698, 0.07207, 0.004792, 0.08773, 0.2855, 0.1014, 0.3221, 0.07526, 0.3242, 0.05699, 0.2879, 0.4808, 0.6652, 0.4708, 0.689, 0.4417, 0.6774, 0.458, 0.6561, 0.07743, 0.2447, 0.08773, 0.2855, 0.05699, 0.2879, 0.04327, 0.2474, 0.4922, 0.635, 0.4808, 0.6652, 0.458, 0.6561, 0.4765, 0.6287, 0.07091, 0.2012, 0.07743, 0.2447, 0.04327, 0.2474, 0.03464, 0.2041, 0.5046, 0.5994, 0.4922, 0.635, 0.4765, 0.6287, 0.4965, 0.5962, 0.06841, 0.1568, 0.07091, 0.2012, 0.03464, 0.2041, 0.03143, 0.1597, 0.2587, 0.5056, 0.2243, 0.5304, 0.2534, 0.4989, 0.5174, 0.5599, 0.5046, 0.5994, 0.4965, 0.5962, 0.07003, 0.1131, 0.06841, 0.1568, 0.03143, 0.1597, 0.03376, 0.1159, 0.2893, 0.4816, 0.2587, 0.5056, 0.2534, 0.4989, 0.279, 0.4685, 0.07571, 0.07185, 0.07003, 0.1131, 0.03376, 0.1159, 0.04155, 0.07451, 0.3151, 0.4593, 0.2893, 0.4816, 0.279, 0.4685, 0.3001, 0.4402, 0.4965, 0.5962, 0.4765, 0.6287, 0.4623, 0.6196, 0.4893, 0.5916, 0.03143, 0.1597, 0.03464, 0.2041, 0.003815, 0.2075, 0.0, 0.1632, 0.2534, 0.4989, 0.2243, 0.5304, 0.247, 0.4934, 0.5174, 0.5599, 0.4965, 0.5962, 0.4893, 0.5916, 0.6994, 0.149, 0.7018, 0.1934, 0.6703, 0.196, 0.6684, 0.1515, 0.279, 0.4685, 0.2534, 0.4989, 0.247, 0.4934, 0.2665, 0.4577, 0.6902, 0.1056, 0.6994, 0.149, 0.6684, 0.1515, 0.6611, 0.108, 0.3001, 0.4402, 0.279, 0.4685, 0.2665, 0.4577, 0.2819, 0.4245, 0.6749, 0.0649, 0.6902, 0.1056, 0.6611, 0.108, 0.6486, 0.06703, 0.3159, 0.4151, 0.3001, 0.4402, 0.2819, 0.4245, 0.2927, 0.3951, 0.6538, 0.02843, 0.6749, 0.0649, 0.6486, 0.06703, 0.6315, 0.03024, 0.05699, 0.2879, 0.07526, 0.3242, 0.05303, 0.3266, 0.03085, 0.2908, 0.458, 0.6561, 0.4417, 0.6774, 0.4156, 0.6606, 0.4374, 0.6429, 0.04327, 0.2474, 0.05699, 0.2879, 0.03085, 0.2908, 0.01423, 0.2506, 0.4765, 0.6287, 0.458, 0.6561, 0.4374, 0.6429, 0.4623, 0.6196, 0.03464, 0.2041, 0.04327, 0.2474, 0.01423, 0.2506, 0.003815, 0.2075, 0.2927, 0.3951, 0.2819, 0.4245, 0.2611, 0.4128, 0.2662, 0.3802, 0.6315, 0.03024, 0.6486, 0.06703, 0.6178, 0.06849, 0.6053, 0.03148, 0.6436, 0.3179, 0.625, 0.3496, 0.5988, 0.3508, 0.6128, 0.3194, 0.4374, 0.6429, 0.4156, 0.6606, 0.3933, 0.6393, 0.4199, 0.6261, 0.6576, 0.2808, 0.6436, 0.3179, 0.6128, 0.3194, 0.6234, 0.2824, 0.4623, 0.6196, 0.4374, 0.6429, 0.4199, 0.6261, 0.4503, 0.6081, 0.6667, 0.2396, 0.6576, 0.2808, 0.6234, 0.2824, 0.6303, 0.2413, 0.4893, 0.5916, 0.4623, 0.6196, 0.4503, 0.6081, 0.4832, 0.5857, 0.6703, 0.196, 0.6667, 0.2396, 0.6303, 0.2413, 0.6333, 0.1977, 0.247, 0.4934, 0.2243, 0.5304, 0.2397, 0.4893, 0.5174, 0.5599, 0.4893, 0.5916, 0.4832, 0.5857, 0.6684, 0.1515, 0.6703, 0.196, 0.6333, 0.1977, 0.6321, 0.1532, 0.2665, 0.4577, 0.247, 0.4934, 0.2397, 0.4893, 0.2521, 0.4496, 0.6611, 0.108, 0.6684, 0.1515, 0.6321, 0.1532, 0.6269, 0.1096, 0.2819, 0.4245, 0.2665, 0.4577, 0.2521, 0.4496, 0.2611, 0.4128, 0.6486, 0.06703, 0.6611, 0.108, 0.6269, 0.1096, 0.6178, 0.06849, 0.6333, 0.1977, 0.6303, 0.2413, 0.59, 0.2422, 0.5921, 0.1986, 0.2397, 0.4893, 0.2243, 0.5304, 0.2317, 0.4868, 0.5174, 0.5599, 0.4832, 0.5857, 0.4784, 0.5788, 0.6321, 0.1532, 0.6333, 0.1977, 0.5921, 0.1986, 0.5918, 0.1541, 0.2521, 0.4496, 0.2397, 0.4893, 0.2317, 0.4868, 0.2365, 0.4447, 0.6269, 0.1096, 0.6321, 0.1532, 0.5918, 0.1541, 0.5889, 0.1104, 0.2611, 0.4128, 0.2521, 0.4496, 0.2365, 0.4447, 0.2384, 0.4056, 0.6178, 0.06849, 0.6269, 0.1096, 0.5889, 0.1104, 0.5836, 0.06924, 0.2662, 0.3802, 0.2611, 0.4128, 0.2384, 0.4056, 0.2373, 0.3711, 0.6053, 0.03148, 0.6178, 0.06849, 0.5836, 0.06924, 0.5762, 0.03212, 0.6128, 0.3194, 0.5988, 0.3508, 0.5697, 0.3514, 0.5786, 0.3201, 0.5897, 0.0, 0.6053, 0.03148, 0.5762, 0.03212, 0.5668, 0.0004988, 0.6234, 0.2824, 0.6128, 0.3194, 0.5786, 0.3201, 0.5854, 0.2833, 0.4503, 0.6081, 0.4199, 0.6261, 0.4062, 0.6064, 0.4408, 0.5945, 0.6303, 0.2413, 0.6234, 0.2824, 0.5854, 0.2833, 0.59, 0.2422, 0.4832, 0.5857, 0.4503, 0.6081, 0.4408, 0.5945, 0.4784, 0.5788])
me_x.materials.append(mat_x)
me_x.update()

# ---- objects
ob_light = bpy.data.objects.new('Light', light_light)
ob_camera = bpy.data.objects.new('Camera', cam_camera)
ob_x = bpy.data.objects.new('球', me_x)

# ---- transforms, parenting, visibility, modifiers, constraints
ob_light.location = (4.076, 1.005, 5.904)
ob_light.rotation_euler = (0.6503, 0.05522, 1.866)
ob_light.lock_rotations_4d = False
ob_light.empty_display_type = 'ARROWS'
ob_light.color = (0.0, 0.0, 0.0, 0.0)
ob_light.lineart.crease_threshold = 0.0
ob_camera.location = (7.359, -6.926, 4.958)
ob_camera.rotation_euler = (1.109, 0.0, 0.8149)
ob_camera.lock_rotations_4d = False
ob_camera.empty_display_type = 'ARROWS'
ob_camera.color = (0.0, 0.0, 0.0, 0.0)
ob_camera.display_type = 'WIRE'
ob_camera.lineart.crease_threshold = 0.0
ob_x.location = (0.0, 0.0, 0.0)

# ---- collection membership
col_collection.objects.link(ob_light)
col_collection.objects.link(ob_camera)
col_collection.objects.link(ob_x)

# ---- scene / render settings (as saved in the file)
scene.camera = ob_camera
scene.frame_start = 1; scene.frame_end = 250; scene.frame_set(1)
scene.render.engine = 'BLENDER_EEVEE_NEXT'
scene.cycles.sampling_pattern = 'TABULATED_SOBOL'
scene.view_settings.view_transform = 'Filmic'
bpy.context.view_layer.update()
